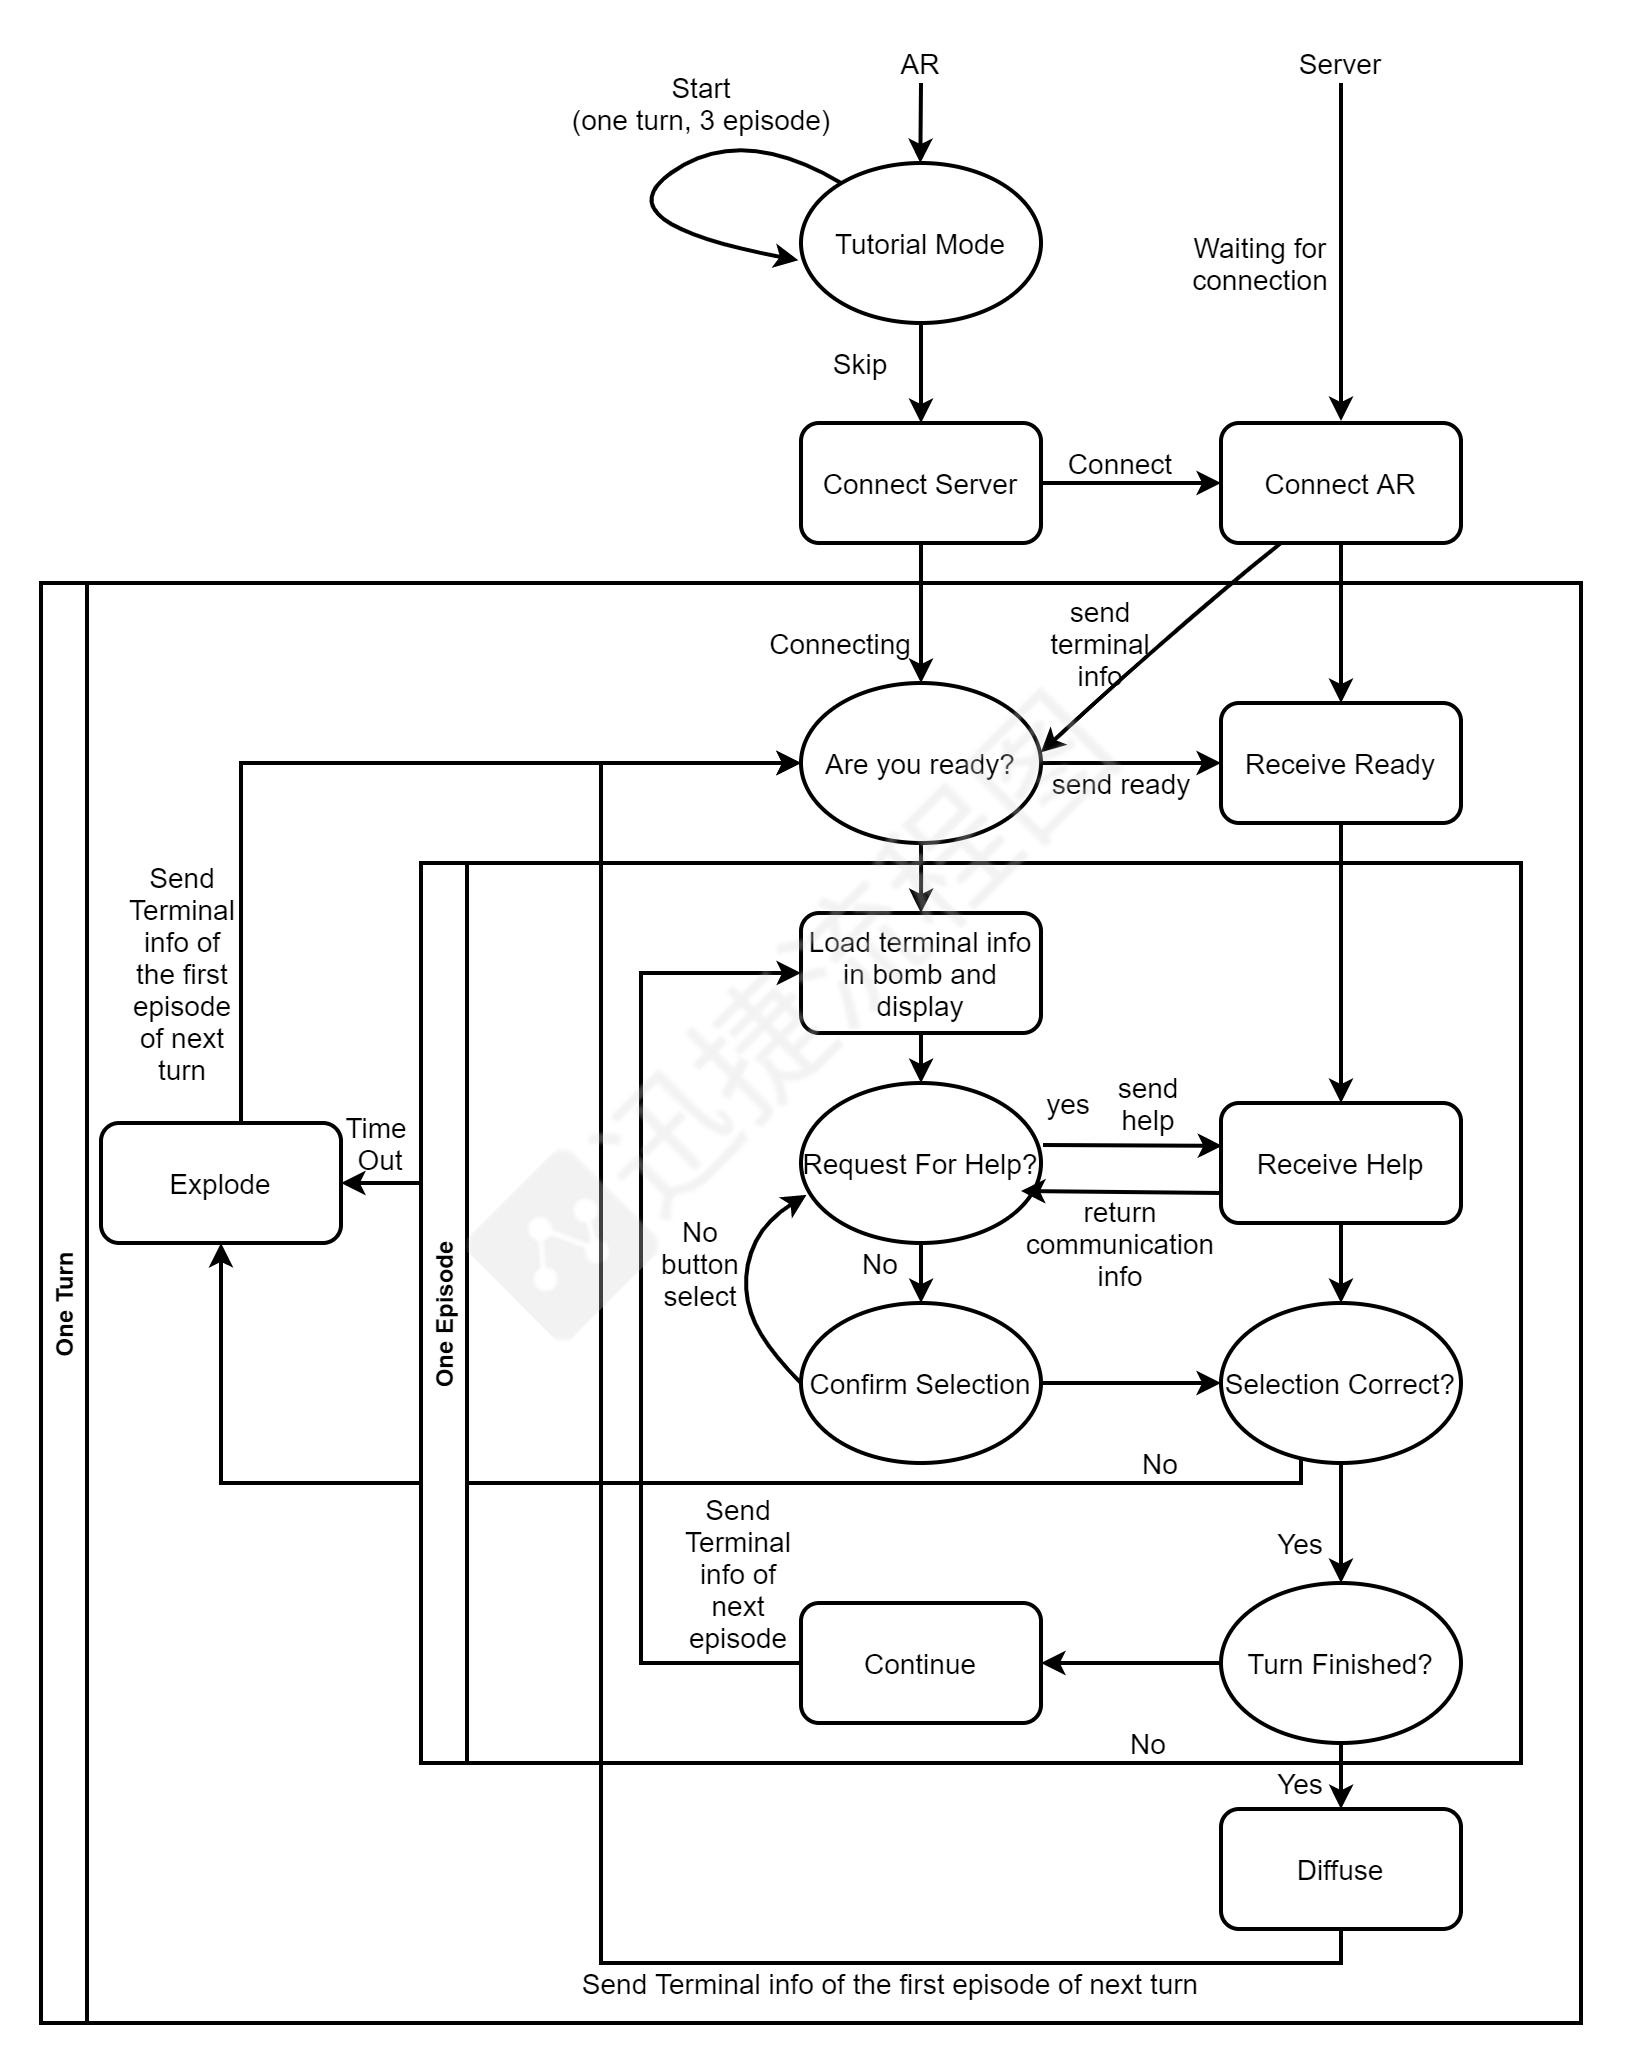

The diagram above was exported from draw.io. Its source (the exported page's mxGraphModel, read from the mxfile embedded in the PNG):
<mxGraphModel dx="1935" dy="760" grid="1" gridSize="10" guides="1" tooltips="1" connect="1" arrows="1" fold="1" page="1" pageScale="1" pageWidth="827" pageHeight="1169" math="1" shadow="0">
  <root>
    <mxCell id="0" />
    <mxCell id="1" parent="0" />
    <mxCell id="2" value="AR" style="text;html=1;strokeColor=none;fillColor=none;align=center;verticalAlign=middle;whiteSpace=wrap;rounded=0;" parent="1" vertex="1">
      <mxGeometry x="260" y="90" width="40" height="20" as="geometry" />
    </mxCell>
    <mxCell id="37" style="edgeStyle=orthogonalEdgeStyle;rounded=0;orthogonalLoop=1;jettySize=auto;html=1;entryX=0.5;entryY=0;entryDx=0;entryDy=0;" edge="1" parent="1" source="4" target="11">
      <mxGeometry relative="1" as="geometry" />
    </mxCell>
    <mxCell id="4" value="Tutorial Mode" style="ellipse;whiteSpace=wrap;html=1;" vertex="1" parent="1">
      <mxGeometry x="220" y="150" width="120" height="80" as="geometry" />
    </mxCell>
    <mxCell id="5" value="" style="curved=1;endArrow=classic;html=1;entryX=-0.011;entryY=0.608;entryDx=0;entryDy=0;entryPerimeter=0;" edge="1" parent="1" target="4">
      <mxGeometry width="50" height="50" relative="1" as="geometry">
        <mxPoint x="240" y="160" as="sourcePoint" />
        <mxPoint x="290" y="110" as="targetPoint" />
        <Array as="points">
          <mxPoint x="190" y="130" />
          <mxPoint x="120" y="180" />
        </Array>
      </mxGeometry>
    </mxCell>
    <mxCell id="8" value="Start&lt;br&gt;(one turn, 3 episode)" style="text;html=1;align=center;verticalAlign=middle;resizable=0;points=[];autosize=1;strokeColor=none;" vertex="1" parent="1">
      <mxGeometry x="100" y="100" width="140" height="40" as="geometry" />
    </mxCell>
    <mxCell id="36" style="edgeStyle=orthogonalEdgeStyle;rounded=0;orthogonalLoop=1;jettySize=auto;html=1;entryX=0.5;entryY=0;entryDx=0;entryDy=0;" edge="1" parent="1" source="11" target="25">
      <mxGeometry relative="1" as="geometry" />
    </mxCell>
    <mxCell id="38" style="edgeStyle=orthogonalEdgeStyle;rounded=0;orthogonalLoop=1;jettySize=auto;html=1;exitX=1;exitY=0.5;exitDx=0;exitDy=0;entryX=0;entryY=0.5;entryDx=0;entryDy=0;" edge="1" parent="1" source="11" target="17">
      <mxGeometry relative="1" as="geometry" />
    </mxCell>
    <mxCell id="11" value="Connect Server" style="rounded=1;whiteSpace=wrap;html=1;" vertex="1" parent="1">
      <mxGeometry x="220" y="280" width="120" height="60" as="geometry" />
    </mxCell>
    <mxCell id="13" value="" style="endArrow=classic;html=1;" edge="1" parent="1">
      <mxGeometry width="50" height="50" relative="1" as="geometry">
        <mxPoint x="280" y="110" as="sourcePoint" />
        <mxPoint x="279.66" y="150" as="targetPoint" />
      </mxGeometry>
    </mxCell>
    <mxCell id="14" value="Skip" style="text;html=1;strokeColor=none;fillColor=none;align=center;verticalAlign=middle;whiteSpace=wrap;rounded=0;" vertex="1" parent="1">
      <mxGeometry x="230" y="240" width="40" height="20" as="geometry" />
    </mxCell>
    <mxCell id="15" value="Server" style="text;html=1;strokeColor=none;fillColor=none;align=center;verticalAlign=middle;whiteSpace=wrap;rounded=0;" vertex="1" parent="1">
      <mxGeometry x="470" y="90" width="40" height="20" as="geometry" />
    </mxCell>
    <mxCell id="16" value="" style="endArrow=classic;html=1;" edge="1" parent="1">
      <mxGeometry width="50" height="50" relative="1" as="geometry">
        <mxPoint x="490" y="110" as="sourcePoint" />
        <mxPoint x="490" y="279" as="targetPoint" />
      </mxGeometry>
    </mxCell>
    <mxCell id="93" style="edgeStyle=orthogonalEdgeStyle;rounded=0;orthogonalLoop=1;jettySize=auto;html=1;" edge="1" parent="1" source="17">
      <mxGeometry relative="1" as="geometry">
        <mxPoint x="490" y="420" as="targetPoint" />
      </mxGeometry>
    </mxCell>
    <mxCell id="17" value="Connect AR" style="rounded=1;whiteSpace=wrap;html=1;" vertex="1" parent="1">
      <mxGeometry x="430" y="280" width="120" height="60" as="geometry" />
    </mxCell>
    <mxCell id="44" style="edgeStyle=orthogonalEdgeStyle;rounded=0;orthogonalLoop=1;jettySize=auto;html=1;exitX=0.5;exitY=1;exitDx=0;exitDy=0;" edge="1" parent="1" source="19">
      <mxGeometry relative="1" as="geometry">
        <mxPoint x="380" y="310" as="targetPoint" />
      </mxGeometry>
    </mxCell>
    <mxCell id="19" value="Connect" style="text;html=1;strokeColor=none;fillColor=none;align=center;verticalAlign=middle;whiteSpace=wrap;rounded=0;" vertex="1" parent="1">
      <mxGeometry x="360" y="290" width="40" height="20" as="geometry" />
    </mxCell>
    <mxCell id="20" value="Waiting for connection" style="text;html=1;strokeColor=none;fillColor=none;align=center;verticalAlign=middle;whiteSpace=wrap;rounded=0;" vertex="1" parent="1">
      <mxGeometry x="430" y="190" width="40" height="20" as="geometry" />
    </mxCell>
    <mxCell id="22" value="Connecting" style="text;html=1;strokeColor=none;fillColor=none;align=center;verticalAlign=middle;whiteSpace=wrap;rounded=0;" vertex="1" parent="1">
      <mxGeometry x="220" y="380" width="40" height="20" as="geometry" />
    </mxCell>
    <mxCell id="34" style="edgeStyle=orthogonalEdgeStyle;rounded=0;orthogonalLoop=1;jettySize=auto;html=1;entryX=0.5;entryY=0;entryDx=0;entryDy=0;" edge="1" parent="1" source="25" target="33">
      <mxGeometry relative="1" as="geometry" />
    </mxCell>
    <mxCell id="39" style="edgeStyle=orthogonalEdgeStyle;rounded=0;orthogonalLoop=1;jettySize=auto;html=1;entryX=0;entryY=0.5;entryDx=0;entryDy=0;" edge="1" parent="1" source="25" target="30">
      <mxGeometry relative="1" as="geometry" />
    </mxCell>
    <mxCell id="25" value="Are you ready?" style="ellipse;whiteSpace=wrap;html=1;" vertex="1" parent="1">
      <mxGeometry x="220" y="410" width="120" height="80" as="geometry" />
    </mxCell>
    <mxCell id="26" value="" style="curved=1;endArrow=classic;html=1;exitX=0.25;exitY=1;exitDx=0;exitDy=0;entryX=0.999;entryY=0.434;entryDx=0;entryDy=0;entryPerimeter=0;" edge="1" parent="1" source="17" target="25">
      <mxGeometry width="50" height="50" relative="1" as="geometry">
        <mxPoint x="330" y="350" as="sourcePoint" />
        <mxPoint x="380" y="300" as="targetPoint" />
        <Array as="points">
          <mxPoint x="410" y="380" />
        </Array>
      </mxGeometry>
    </mxCell>
    <mxCell id="28" value="send terminal info" style="text;html=1;strokeColor=none;fillColor=none;align=center;verticalAlign=middle;whiteSpace=wrap;rounded=0;" vertex="1" parent="1">
      <mxGeometry x="350" y="380" width="40" height="20" as="geometry" />
    </mxCell>
    <mxCell id="49" style="edgeStyle=orthogonalEdgeStyle;rounded=0;orthogonalLoop=1;jettySize=auto;html=1;entryX=0.5;entryY=0;entryDx=0;entryDy=0;" edge="1" parent="1" source="30" target="41">
      <mxGeometry relative="1" as="geometry" />
    </mxCell>
    <mxCell id="30" value="Receive Ready" style="rounded=1;whiteSpace=wrap;html=1;" vertex="1" parent="1">
      <mxGeometry x="430.00000000000006" y="420" width="120" height="60" as="geometry" />
    </mxCell>
    <mxCell id="32" value="send ready" style="text;html=1;align=center;verticalAlign=middle;resizable=0;points=[];autosize=1;strokeColor=none;" vertex="1" parent="1">
      <mxGeometry x="340" y="450" width="80" height="20" as="geometry" />
    </mxCell>
    <mxCell id="40" style="edgeStyle=orthogonalEdgeStyle;rounded=0;orthogonalLoop=1;jettySize=auto;html=1;entryX=0.5;entryY=0;entryDx=0;entryDy=0;" edge="1" parent="1" source="33" target="35">
      <mxGeometry relative="1" as="geometry" />
    </mxCell>
    <mxCell id="33" value="Load terminal info in bomb and display" style="rounded=1;whiteSpace=wrap;html=1;" vertex="1" parent="1">
      <mxGeometry x="220" y="525" width="120" height="60" as="geometry" />
    </mxCell>
    <mxCell id="56" style="edgeStyle=orthogonalEdgeStyle;rounded=0;orthogonalLoop=1;jettySize=auto;html=1;entryX=0.5;entryY=0;entryDx=0;entryDy=0;" edge="1" parent="1" source="35" target="55">
      <mxGeometry relative="1" as="geometry" />
    </mxCell>
    <mxCell id="35" value="Request For Help?" style="ellipse;whiteSpace=wrap;html=1;" vertex="1" parent="1">
      <mxGeometry x="220" y="610" width="120" height="80" as="geometry" />
    </mxCell>
    <mxCell id="62" style="edgeStyle=orthogonalEdgeStyle;rounded=0;orthogonalLoop=1;jettySize=auto;html=1;entryX=0.5;entryY=0;entryDx=0;entryDy=0;" edge="1" parent="1" source="41" target="61">
      <mxGeometry relative="1" as="geometry" />
    </mxCell>
    <mxCell id="41" value="Receive Help" style="rounded=1;whiteSpace=wrap;html=1;" vertex="1" parent="1">
      <mxGeometry x="430" y="620" width="120" height="60" as="geometry" />
    </mxCell>
    <mxCell id="45" value="yes" style="text;html=1;strokeColor=none;fillColor=none;align=center;verticalAlign=middle;whiteSpace=wrap;rounded=0;" vertex="1" parent="1">
      <mxGeometry x="334" y="610" width="40" height="20" as="geometry" />
    </mxCell>
    <mxCell id="46" value="send help" style="text;html=1;strokeColor=none;fillColor=none;align=center;verticalAlign=middle;whiteSpace=wrap;rounded=0;" vertex="1" parent="1">
      <mxGeometry x="374" y="610" width="40" height="20" as="geometry" />
    </mxCell>
    <mxCell id="51" value="" style="endArrow=classic;html=1;entryX=0.005;entryY=0.357;entryDx=0;entryDy=0;entryPerimeter=0;" edge="1" parent="1" target="41">
      <mxGeometry width="50" height="50" relative="1" as="geometry">
        <mxPoint x="341" y="641" as="sourcePoint" />
        <mxPoint x="430" y="640" as="targetPoint" />
      </mxGeometry>
    </mxCell>
    <mxCell id="52" value="" style="endArrow=classic;html=1;exitX=0;exitY=0.75;exitDx=0;exitDy=0;" edge="1" parent="1" source="41">
      <mxGeometry width="50" height="50" relative="1" as="geometry">
        <mxPoint x="280" y="660" as="sourcePoint" />
        <mxPoint x="330" y="664" as="targetPoint" />
      </mxGeometry>
    </mxCell>
    <mxCell id="53" value="return communication info" style="text;html=1;strokeColor=none;fillColor=none;align=center;verticalAlign=middle;whiteSpace=wrap;rounded=0;" vertex="1" parent="1">
      <mxGeometry x="360" y="680" width="40" height="20" as="geometry" />
    </mxCell>
    <mxCell id="63" style="edgeStyle=orthogonalEdgeStyle;rounded=0;orthogonalLoop=1;jettySize=auto;html=1;entryX=0;entryY=0.5;entryDx=0;entryDy=0;" edge="1" parent="1" source="55" target="61">
      <mxGeometry relative="1" as="geometry" />
    </mxCell>
    <mxCell id="55" value="Confirm Selection" style="ellipse;whiteSpace=wrap;html=1;" vertex="1" parent="1">
      <mxGeometry x="220" y="720" width="120" height="80" as="geometry" />
    </mxCell>
    <mxCell id="57" value="No" style="text;html=1;strokeColor=none;fillColor=none;align=center;verticalAlign=middle;whiteSpace=wrap;rounded=0;" vertex="1" parent="1">
      <mxGeometry x="240" y="690" width="40" height="20" as="geometry" />
    </mxCell>
    <mxCell id="58" value="" style="curved=1;endArrow=classic;html=1;exitX=0;exitY=0.5;exitDx=0;exitDy=0;entryX=0.023;entryY=0.699;entryDx=0;entryDy=0;entryPerimeter=0;" edge="1" parent="1" source="55" target="35">
      <mxGeometry width="50" height="50" relative="1" as="geometry">
        <mxPoint x="280" y="710" as="sourcePoint" />
        <mxPoint x="220" y="650" as="targetPoint" />
        <Array as="points">
          <mxPoint x="200" y="740" />
          <mxPoint x="190" y="710" />
          <mxPoint x="200" y="680" />
        </Array>
      </mxGeometry>
    </mxCell>
    <mxCell id="60" value="No button select" style="text;html=1;strokeColor=none;fillColor=none;align=center;verticalAlign=middle;whiteSpace=wrap;rounded=0;" vertex="1" parent="1">
      <mxGeometry x="150" y="690" width="40" height="20" as="geometry" />
    </mxCell>
    <mxCell id="70" style="edgeStyle=orthogonalEdgeStyle;rounded=0;orthogonalLoop=1;jettySize=auto;html=1;entryX=0.5;entryY=0;entryDx=0;entryDy=0;" edge="1" parent="1" source="61" target="69">
      <mxGeometry relative="1" as="geometry" />
    </mxCell>
    <mxCell id="82" style="edgeStyle=orthogonalEdgeStyle;rounded=0;orthogonalLoop=1;jettySize=auto;html=1;entryX=0.5;entryY=1;entryDx=0;entryDy=0;" edge="1" parent="1" source="61" target="65">
      <mxGeometry relative="1" as="geometry">
        <Array as="points">
          <mxPoint x="470" y="810" />
          <mxPoint x="-70" y="810" />
        </Array>
      </mxGeometry>
    </mxCell>
    <mxCell id="61" value="Selection Correct?" style="ellipse;whiteSpace=wrap;html=1;" vertex="1" parent="1">
      <mxGeometry x="430" y="720" width="120" height="80" as="geometry" />
    </mxCell>
    <mxCell id="79" style="edgeStyle=orthogonalEdgeStyle;rounded=0;orthogonalLoop=1;jettySize=auto;html=1;" edge="1" parent="1" source="65">
      <mxGeometry relative="1" as="geometry">
        <mxPoint x="220.00000000000023" y="450" as="targetPoint" />
        <Array as="points">
          <mxPoint x="-60" y="450" />
        </Array>
      </mxGeometry>
    </mxCell>
    <mxCell id="65" value="Explode" style="rounded=1;whiteSpace=wrap;html=1;" vertex="1" parent="1">
      <mxGeometry x="-130" y="630" width="120" height="60" as="geometry" />
    </mxCell>
    <mxCell id="68" value="No" style="text;html=1;strokeColor=none;fillColor=none;align=center;verticalAlign=middle;whiteSpace=wrap;rounded=0;" vertex="1" parent="1">
      <mxGeometry x="380" y="790" width="40" height="20" as="geometry" />
    </mxCell>
    <mxCell id="77" style="edgeStyle=orthogonalEdgeStyle;rounded=0;orthogonalLoop=1;jettySize=auto;html=1;entryX=0.5;entryY=0;entryDx=0;entryDy=0;" edge="1" parent="1" source="69" target="76">
      <mxGeometry relative="1" as="geometry" />
    </mxCell>
    <mxCell id="87" style="edgeStyle=orthogonalEdgeStyle;rounded=0;orthogonalLoop=1;jettySize=auto;html=1;entryX=1;entryY=0.5;entryDx=0;entryDy=0;" edge="1" parent="1" source="69" target="85">
      <mxGeometry relative="1" as="geometry" />
    </mxCell>
    <mxCell id="69" value="Turn Finished?" style="ellipse;whiteSpace=wrap;html=1;" vertex="1" parent="1">
      <mxGeometry x="430" y="860" width="120" height="80" as="geometry" />
    </mxCell>
    <mxCell id="71" value="Yes" style="text;html=1;strokeColor=none;fillColor=none;align=center;verticalAlign=middle;whiteSpace=wrap;rounded=0;" vertex="1" parent="1">
      <mxGeometry x="450" y="830" width="40" height="20" as="geometry" />
    </mxCell>
    <mxCell id="75" value="No" style="text;html=1;strokeColor=none;fillColor=none;align=center;verticalAlign=middle;whiteSpace=wrap;rounded=0;" vertex="1" parent="1">
      <mxGeometry x="374" y="930" width="40" height="20" as="geometry" />
    </mxCell>
    <mxCell id="78" style="edgeStyle=orthogonalEdgeStyle;rounded=0;orthogonalLoop=1;jettySize=auto;html=1;entryX=0;entryY=0.5;entryDx=0;entryDy=0;" edge="1" parent="1" source="76" target="25">
      <mxGeometry relative="1" as="geometry">
        <Array as="points">
          <mxPoint x="120" y="1050" />
          <mxPoint x="120" y="450" />
        </Array>
      </mxGeometry>
    </mxCell>
    <mxCell id="76" value="Diffuse" style="rounded=1;whiteSpace=wrap;html=1;" vertex="1" parent="1">
      <mxGeometry x="430" y="973" width="120" height="60" as="geometry" />
    </mxCell>
    <mxCell id="80" value="Yes" style="text;html=1;strokeColor=none;fillColor=none;align=center;verticalAlign=middle;whiteSpace=wrap;rounded=0;" vertex="1" parent="1">
      <mxGeometry x="450" y="950" width="40" height="20" as="geometry" />
    </mxCell>
    <mxCell id="81" value="Send Terminal info of the first episode of next turn" style="text;html=1;strokeColor=none;fillColor=none;align=center;verticalAlign=middle;whiteSpace=wrap;rounded=0;" vertex="1" parent="1">
      <mxGeometry x="100" y="1050" width="330" height="20" as="geometry" />
    </mxCell>
    <mxCell id="83" value="Send Terminal info of the first episode of next turn" style="text;html=1;strokeColor=none;fillColor=none;align=center;verticalAlign=middle;whiteSpace=wrap;rounded=0;" vertex="1" parent="1">
      <mxGeometry x="-90" y="545" height="20" as="geometry" />
    </mxCell>
    <mxCell id="91" style="edgeStyle=orthogonalEdgeStyle;rounded=0;orthogonalLoop=1;jettySize=auto;html=1;entryX=0;entryY=0.5;entryDx=0;entryDy=0;" edge="1" parent="1" source="85" target="33">
      <mxGeometry relative="1" as="geometry">
        <Array as="points">
          <mxPoint x="140" y="900" />
          <mxPoint x="140" y="555" />
        </Array>
      </mxGeometry>
    </mxCell>
    <mxCell id="85" value="Continue" style="rounded=1;whiteSpace=wrap;html=1;" vertex="1" parent="1">
      <mxGeometry x="220" y="870" width="120" height="60" as="geometry" />
    </mxCell>
    <mxCell id="105" style="edgeStyle=orthogonalEdgeStyle;rounded=0;orthogonalLoop=1;jettySize=auto;html=1;entryX=1;entryY=0.5;entryDx=0;entryDy=0;" edge="1" parent="1" source="103" target="65">
      <mxGeometry relative="1" as="geometry">
        <Array as="points">
          <mxPoint x="20" y="660" />
          <mxPoint x="20" y="660" />
        </Array>
      </mxGeometry>
    </mxCell>
    <mxCell id="103" value="One Episode" style="swimlane;horizontal=0;startSize=23;" vertex="1" parent="1">
      <mxGeometry x="30" y="500" width="550" height="450" as="geometry" />
    </mxCell>
    <mxCell id="74" value="Send Terminal info of next episode" style="text;html=1;strokeColor=none;fillColor=none;align=center;verticalAlign=middle;whiteSpace=wrap;rounded=0;" vertex="1" parent="103">
      <mxGeometry x="139" y="345" width="40" height="20" as="geometry" />
    </mxCell>
    <mxCell id="106" value="Time&amp;nbsp;&lt;br&gt;Out" style="text;html=1;strokeColor=none;fillColor=none;align=center;verticalAlign=middle;whiteSpace=wrap;rounded=0;" vertex="1" parent="1">
      <mxGeometry x="-10" y="630" width="40" height="20" as="geometry" />
    </mxCell>
    <mxCell id="107" value="One Turn" style="swimlane;horizontal=0;" vertex="1" parent="1">
      <mxGeometry x="-160" y="360" width="770" height="720" as="geometry" />
    </mxCell>
  </root>
</mxGraphModel>